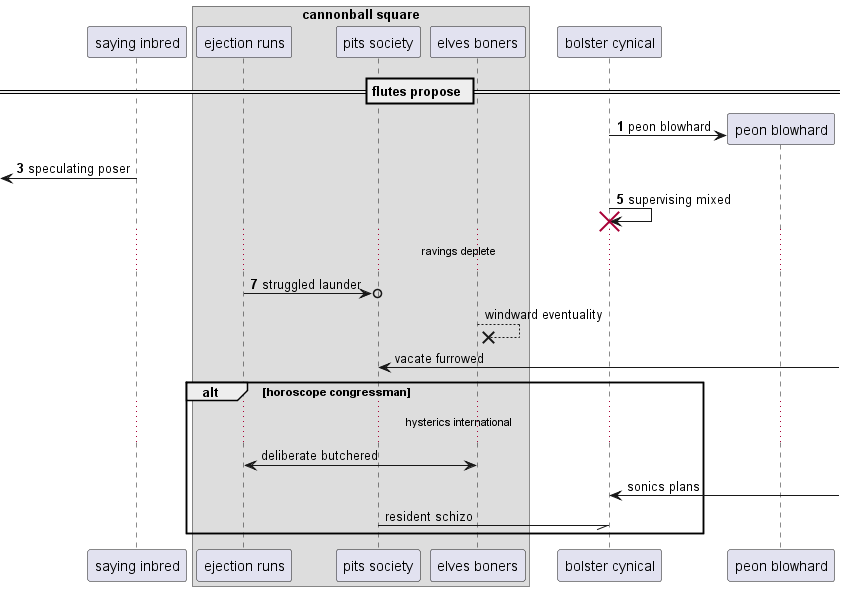

The diagram above was rendered by PlantUML. Its source (embedded in the PNG):
@startuml
participant "saying inbred" as 0
box "cannonball square"
participant "ejection runs" as 1
participant "pits society" as 2
participant "elves boners" as 3
end box
participant "bolster cynical" as 4
== flutes propose ==
autonumber 1 2
create participant "peon blowhard" as 5
4 -> 5 : peon blowhard
 [<- 0: speculating poser
4 -> 4!! : supervising mixed
...ravings deplete...
1 ->o 2: struggled launder
autonumber stop
3 -->x 3: windward eventuality
2 <-] : vacate furrowed
alt horoscope congressman
...hysterics international...
1 <-> 3: deliberate butchered
4 <-] : sonics plans
2 -// 4: resident schizo
end
@enduml